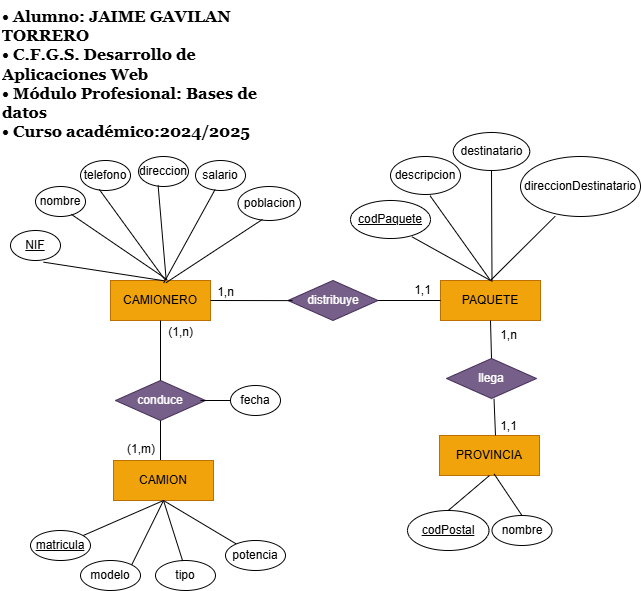

The diagram above was exported from draw.io. Its source (the exported page's mxGraphModel, read from the mxfile embedded in the PNG):
<mxGraphModel dx="1111" dy="465" grid="1" gridSize="10" guides="1" tooltips="1" connect="1" arrows="1" fold="1" page="1" pageScale="1" pageWidth="827" pageHeight="1169" math="0" shadow="0">
  <root>
    <mxCell id="0" />
    <mxCell id="1" parent="0" />
    <mxCell id="wZTzdxEhGidhUgGoHw_l-3" value="PAQUETE" style="whiteSpace=wrap;html=1;align=center;fillColor=#f0a30a;strokeColor=#BD7000;fontColor=#000000;" parent="1" vertex="1">
      <mxGeometry x="530" y="320" width="100" height="40" as="geometry" />
    </mxCell>
    <mxCell id="wZTzdxEhGidhUgGoHw_l-16" value="CAMIONERO" style="whiteSpace=wrap;html=1;align=center;fillColor=#f0a30a;strokeColor=#BD7000;fontColor=#000000;" parent="1" vertex="1">
      <mxGeometry x="200" y="320" width="100" height="40" as="geometry" />
    </mxCell>
    <mxCell id="wZTzdxEhGidhUgGoHw_l-17" value="distribuye" style="shape=rhombus;perimeter=rhombusPerimeter;whiteSpace=wrap;html=1;align=center;fillColor=#76608a;fontColor=#ffffff;strokeColor=#432D57;" parent="1" vertex="1">
      <mxGeometry x="377.5" y="320" width="90" height="40" as="geometry" />
    </mxCell>
    <mxCell id="wZTzdxEhGidhUgGoHw_l-18" value="" style="endArrow=none;html=1;rounded=0;entryX=1;entryY=0.5;entryDx=0;entryDy=0;exitX=0.05;exitY=0.503;exitDx=0;exitDy=0;exitPerimeter=0;" parent="1" source="wZTzdxEhGidhUgGoHw_l-17" target="wZTzdxEhGidhUgGoHw_l-16" edge="1">
      <mxGeometry relative="1" as="geometry">
        <mxPoint x="340" y="340" as="sourcePoint" />
        <mxPoint x="542" y="281" as="targetPoint" />
      </mxGeometry>
    </mxCell>
    <mxCell id="wZTzdxEhGidhUgGoHw_l-19" value="" style="endArrow=none;html=1;rounded=0;entryX=1;entryY=0.5;entryDx=0;entryDy=0;exitX=0;exitY=0.5;exitDx=0;exitDy=0;" parent="1" source="wZTzdxEhGidhUgGoHw_l-3" target="wZTzdxEhGidhUgGoHw_l-17" edge="1">
      <mxGeometry relative="1" as="geometry">
        <mxPoint x="490" y="339.71000000000004" as="sourcePoint" />
        <mxPoint x="450" y="339.71000000000004" as="targetPoint" />
      </mxGeometry>
    </mxCell>
    <mxCell id="wZTzdxEhGidhUgGoHw_l-47" value="direccionDestinatario" style="ellipse;whiteSpace=wrap;html=1;align=center;" parent="1" vertex="1">
      <mxGeometry x="610" y="196" width="120" height="60" as="geometry" />
    </mxCell>
    <mxCell id="wZTzdxEhGidhUgGoHw_l-48" value="destinatario" style="ellipse;whiteSpace=wrap;html=1;align=center;" parent="1" vertex="1">
      <mxGeometry x="542.75" y="172" width="76.5" height="38" as="geometry" />
    </mxCell>
    <mxCell id="wZTzdxEhGidhUgGoHw_l-49" value="descripcion" style="ellipse;whiteSpace=wrap;html=1;align=center;" parent="1" vertex="1">
      <mxGeometry x="480" y="196" width="70" height="38" as="geometry" />
    </mxCell>
    <mxCell id="wZTzdxEhGidhUgGoHw_l-52" value="&lt;u&gt;codPaquete&lt;/u&gt;" style="ellipse;whiteSpace=wrap;html=1;align=center;" parent="1" vertex="1">
      <mxGeometry x="440" y="240" width="80" height="38" as="geometry" />
    </mxCell>
    <mxCell id="wZTzdxEhGidhUgGoHw_l-53" value="" style="endArrow=none;html=1;rounded=0;entryX=0.768;entryY=0.955;entryDx=0;entryDy=0;exitX=0.5;exitY=0;exitDx=0;exitDy=0;entryPerimeter=0;" parent="1" source="wZTzdxEhGidhUgGoHw_l-3" target="wZTzdxEhGidhUgGoHw_l-52" edge="1">
      <mxGeometry relative="1" as="geometry">
        <mxPoint x="372" y="158" as="sourcePoint" />
        <mxPoint x="280" y="228" as="targetPoint" />
      </mxGeometry>
    </mxCell>
    <mxCell id="wZTzdxEhGidhUgGoHw_l-54" value="" style="endArrow=none;html=1;rounded=0;entryX=0.565;entryY=1.032;entryDx=0;entryDy=0;entryPerimeter=0;exitX=0.5;exitY=0;exitDx=0;exitDy=0;" parent="1" source="wZTzdxEhGidhUgGoHw_l-3" target="wZTzdxEhGidhUgGoHw_l-49" edge="1">
      <mxGeometry relative="1" as="geometry">
        <mxPoint x="430" y="228" as="sourcePoint" />
        <mxPoint x="297" y="132" as="targetPoint" />
      </mxGeometry>
    </mxCell>
    <mxCell id="wZTzdxEhGidhUgGoHw_l-55" value="" style="endArrow=none;html=1;rounded=0;entryX=0.5;entryY=1;entryDx=0;entryDy=0;exitX=0.515;exitY=0.029;exitDx=0;exitDy=0;exitPerimeter=0;" parent="1" source="wZTzdxEhGidhUgGoHw_l-3" target="wZTzdxEhGidhUgGoHw_l-48" edge="1">
      <mxGeometry relative="1" as="geometry">
        <mxPoint x="430" y="228" as="sourcePoint" />
        <mxPoint x="364.5" y="128" as="targetPoint" />
      </mxGeometry>
    </mxCell>
    <mxCell id="wZTzdxEhGidhUgGoHw_l-56" value="" style="endArrow=none;html=1;rounded=0;entryX=0.289;entryY=0.996;entryDx=0;entryDy=0;exitX=0.5;exitY=0;exitDx=0;exitDy=0;entryPerimeter=0;" parent="1" source="wZTzdxEhGidhUgGoHw_l-3" target="wZTzdxEhGidhUgGoHw_l-47" edge="1">
      <mxGeometry relative="1" as="geometry">
        <mxPoint x="483.5" y="218" as="sourcePoint" />
        <mxPoint x="472.5" y="118" as="targetPoint" />
      </mxGeometry>
    </mxCell>
    <mxCell id="wZTzdxEhGidhUgGoHw_l-59" value="telefono" style="ellipse;whiteSpace=wrap;html=1;align=center;" parent="1" vertex="1">
      <mxGeometry x="170" y="200" width="50" height="30" as="geometry" />
    </mxCell>
    <mxCell id="wZTzdxEhGidhUgGoHw_l-60" value="nombre" style="ellipse;whiteSpace=wrap;html=1;align=center;" parent="1" vertex="1">
      <mxGeometry x="125" y="226" width="50" height="30" as="geometry" />
    </mxCell>
    <mxCell id="wZTzdxEhGidhUgGoHw_l-61" value="&lt;u&gt;NIF&lt;/u&gt;" style="ellipse;whiteSpace=wrap;html=1;align=center;" parent="1" vertex="1">
      <mxGeometry x="100" y="270" width="50" height="30" as="geometry" />
    </mxCell>
    <mxCell id="wZTzdxEhGidhUgGoHw_l-62" value="direccion" style="ellipse;whiteSpace=wrap;html=1;align=center;" parent="1" vertex="1">
      <mxGeometry x="228" y="196" width="50" height="30" as="geometry" />
    </mxCell>
    <mxCell id="wZTzdxEhGidhUgGoHw_l-63" value="" style="endArrow=none;html=1;rounded=0;entryX=0.661;entryY=1.055;entryDx=0;entryDy=0;entryPerimeter=0;exitX=0.534;exitY=0.006;exitDx=0;exitDy=0;exitPerimeter=0;" parent="1" source="wZTzdxEhGidhUgGoHw_l-16" target="wZTzdxEhGidhUgGoHw_l-61" edge="1">
      <mxGeometry relative="1" as="geometry">
        <mxPoint x="240" y="310" as="sourcePoint" />
        <mxPoint x="170" y="250" as="targetPoint" />
      </mxGeometry>
    </mxCell>
    <mxCell id="wZTzdxEhGidhUgGoHw_l-64" value="" style="endArrow=none;html=1;rounded=0;exitX=0.545;exitY=-0.016;exitDx=0;exitDy=0;exitPerimeter=0;entryX=0.375;entryY=0.963;entryDx=0;entryDy=0;entryPerimeter=0;" parent="1" source="wZTzdxEhGidhUgGoHw_l-16" target="wZTzdxEhGidhUgGoHw_l-59" edge="1">
      <mxGeometry relative="1" as="geometry">
        <mxPoint x="293" y="326" as="sourcePoint" />
        <mxPoint x="290" y="256" as="targetPoint" />
      </mxGeometry>
    </mxCell>
    <mxCell id="wZTzdxEhGidhUgGoHw_l-65" value="" style="endArrow=none;html=1;rounded=0;exitX=0.557;exitY=-0.012;exitDx=0;exitDy=0;exitPerimeter=0;entryX=0.392;entryY=0.967;entryDx=0;entryDy=0;entryPerimeter=0;" parent="1" source="wZTzdxEhGidhUgGoHw_l-16" target="wZTzdxEhGidhUgGoHw_l-62" edge="1">
      <mxGeometry relative="1" as="geometry">
        <mxPoint x="267" y="328" as="sourcePoint" />
        <mxPoint x="329" y="257" as="targetPoint" />
      </mxGeometry>
    </mxCell>
    <mxCell id="wZTzdxEhGidhUgGoHw_l-66" value="1,n" style="text;html=1;align=center;verticalAlign=middle;resizable=0;points=[];autosize=1;strokeColor=none;fillColor=none;" parent="1" vertex="1">
      <mxGeometry x="295" y="317" width="40" height="30" as="geometry" />
    </mxCell>
    <mxCell id="wZTzdxEhGidhUgGoHw_l-67" value="1,1" style="text;html=1;align=center;verticalAlign=middle;resizable=0;points=[];autosize=1;strokeColor=none;fillColor=none;" parent="1" vertex="1">
      <mxGeometry x="491.5" y="315" width="40" height="30" as="geometry" />
    </mxCell>
    <mxCell id="wZTzdxEhGidhUgGoHw_l-71" value="PROVINCIA" style="whiteSpace=wrap;html=1;align=center;fillColor=#f0a30a;strokeColor=#BD7000;fontColor=#000000;" parent="1" vertex="1">
      <mxGeometry x="529" y="475" width="100" height="40" as="geometry" />
    </mxCell>
    <mxCell id="wZTzdxEhGidhUgGoHw_l-72" value="" style="endArrow=none;html=1;rounded=0;entryX=0.528;entryY=1.008;entryDx=0;entryDy=0;entryPerimeter=0;" parent="1" target="DbVgC0TRh4a6N5ayxihh-25" edge="1">
      <mxGeometry relative="1" as="geometry">
        <mxPoint x="585" y="475" as="sourcePoint" />
        <mxPoint x="560" y="430" as="targetPoint" />
      </mxGeometry>
    </mxCell>
    <mxCell id="wZTzdxEhGidhUgGoHw_l-77" value="1,1" style="text;html=1;align=center;verticalAlign=middle;resizable=0;points=[];autosize=1;strokeColor=none;fillColor=none;" parent="1" vertex="1">
      <mxGeometry x="578.5" y="451" width="40" height="30" as="geometry" />
    </mxCell>
    <mxCell id="wZTzdxEhGidhUgGoHw_l-80" value="" style="endArrow=none;html=1;rounded=0;entryX=0.717;entryY=0.928;entryDx=0;entryDy=0;entryPerimeter=0;exitX=0.567;exitY=-0.021;exitDx=0;exitDy=0;exitPerimeter=0;" parent="1" source="wZTzdxEhGidhUgGoHw_l-16" target="wZTzdxEhGidhUgGoHw_l-60" edge="1">
      <mxGeometry relative="1" as="geometry">
        <mxPoint x="263" y="330" as="sourcePoint" />
        <mxPoint x="83" y="260" as="targetPoint" />
      </mxGeometry>
    </mxCell>
    <mxCell id="DbVgC0TRh4a6N5ayxihh-2" value="conduce" style="shape=rhombus;perimeter=rhombusPerimeter;whiteSpace=wrap;html=1;align=center;fillColor=#76608a;fontColor=#ffffff;strokeColor=#432D57;" parent="1" vertex="1">
      <mxGeometry x="205" y="420" width="90" height="40" as="geometry" />
    </mxCell>
    <mxCell id="DbVgC0TRh4a6N5ayxihh-3" value="" style="endArrow=none;html=1;rounded=0;entryX=0.5;entryY=1;entryDx=0;entryDy=0;" parent="1" source="DbVgC0TRh4a6N5ayxihh-2" target="wZTzdxEhGidhUgGoHw_l-16" edge="1">
      <mxGeometry relative="1" as="geometry">
        <mxPoint x="187" y="410" as="sourcePoint" />
        <mxPoint x="140" y="440" as="targetPoint" />
      </mxGeometry>
    </mxCell>
    <mxCell id="DbVgC0TRh4a6N5ayxihh-4" value="(1,n)" style="resizable=0;html=1;whiteSpace=wrap;align=right;verticalAlign=bottom;" parent="DbVgC0TRh4a6N5ayxihh-3" connectable="0" vertex="1">
      <mxGeometry x="1" relative="1" as="geometry">
        <mxPoint x="34" y="20" as="offset" />
      </mxGeometry>
    </mxCell>
    <mxCell id="DbVgC0TRh4a6N5ayxihh-5" value="" style="endArrow=none;html=1;rounded=0;exitX=0.5;exitY=1;exitDx=0;exitDy=0;" parent="1" source="DbVgC0TRh4a6N5ayxihh-2" edge="1">
      <mxGeometry relative="1" as="geometry">
        <mxPoint x="187" y="410" as="sourcePoint" />
        <mxPoint x="250" y="500" as="targetPoint" />
      </mxGeometry>
    </mxCell>
    <mxCell id="DbVgC0TRh4a6N5ayxihh-6" value="(1,m)" style="resizable=0;html=1;whiteSpace=wrap;align=right;verticalAlign=bottom;" parent="DbVgC0TRh4a6N5ayxihh-5" connectable="0" vertex="1">
      <mxGeometry x="1" relative="1" as="geometry">
        <mxPoint x="-4" y="-3" as="offset" />
      </mxGeometry>
    </mxCell>
    <mxCell id="DbVgC0TRh4a6N5ayxihh-7" value="CAMION" style="whiteSpace=wrap;html=1;align=center;fillColor=#f0a30a;strokeColor=#BD7000;fontColor=#000000;" parent="1" vertex="1">
      <mxGeometry x="203" y="500" width="100" height="40" as="geometry" />
    </mxCell>
    <mxCell id="DbVgC0TRh4a6N5ayxihh-12" value="nombre" style="ellipse;whiteSpace=wrap;html=1;align=center;" parent="1" vertex="1">
      <mxGeometry x="581.5" y="555" width="60" height="30" as="geometry" />
    </mxCell>
    <mxCell id="DbVgC0TRh4a6N5ayxihh-13" value="&lt;u&gt;codPostal&lt;/u&gt;" style="ellipse;whiteSpace=wrap;html=1;align=center;" parent="1" vertex="1">
      <mxGeometry x="497" y="550" width="81.5" height="40" as="geometry" />
    </mxCell>
    <mxCell id="DbVgC0TRh4a6N5ayxihh-14" value="" style="endArrow=none;html=1;rounded=0;entryX=0.5;entryY=0;entryDx=0;entryDy=0;exitX=0.547;exitY=0.964;exitDx=0;exitDy=0;exitPerimeter=0;" parent="1" source="wZTzdxEhGidhUgGoHw_l-71" target="DbVgC0TRh4a6N5ayxihh-12" edge="1">
      <mxGeometry relative="1" as="geometry">
        <mxPoint x="575" y="525" as="sourcePoint" />
        <mxPoint x="589" y="334" as="targetPoint" />
      </mxGeometry>
    </mxCell>
    <mxCell id="DbVgC0TRh4a6N5ayxihh-15" value="" style="endArrow=none;html=1;rounded=0;entryX=0.5;entryY=0;entryDx=0;entryDy=0;exitX=0.5;exitY=1;exitDx=0;exitDy=0;" parent="1" source="wZTzdxEhGidhUgGoHw_l-71" target="DbVgC0TRh4a6N5ayxihh-13" edge="1">
      <mxGeometry relative="1" as="geometry">
        <mxPoint x="575" y="525" as="sourcePoint" />
        <mxPoint x="636" y="344" as="targetPoint" />
      </mxGeometry>
    </mxCell>
    <mxCell id="DbVgC0TRh4a6N5ayxihh-16" value="modelo" style="ellipse;whiteSpace=wrap;html=1;align=center;" parent="1" vertex="1">
      <mxGeometry x="170" y="600" width="60" height="30" as="geometry" />
    </mxCell>
    <mxCell id="DbVgC0TRh4a6N5ayxihh-17" value="tipo" style="ellipse;whiteSpace=wrap;html=1;align=center;" parent="1" vertex="1">
      <mxGeometry x="245" y="600" width="60" height="30" as="geometry" />
    </mxCell>
    <mxCell id="DbVgC0TRh4a6N5ayxihh-18" value="" style="endArrow=none;html=1;rounded=0;entryX=1;entryY=0;entryDx=0;entryDy=0;exitX=0.5;exitY=1;exitDx=0;exitDy=0;" parent="1" source="DbVgC0TRh4a6N5ayxihh-7" target="DbVgC0TRh4a6N5ayxihh-16" edge="1">
      <mxGeometry relative="1" as="geometry">
        <mxPoint x="-50" y="722" as="sourcePoint" />
        <mxPoint x="-36" y="531" as="targetPoint" />
      </mxGeometry>
    </mxCell>
    <mxCell id="DbVgC0TRh4a6N5ayxihh-19" value="" style="endArrow=none;html=1;rounded=0;exitX=0.5;exitY=1;exitDx=0;exitDy=0;entryX=0.453;entryY=0.017;entryDx=0;entryDy=0;entryPerimeter=0;" parent="1" source="DbVgC0TRh4a6N5ayxihh-7" target="DbVgC0TRh4a6N5ayxihh-17" edge="1">
      <mxGeometry relative="1" as="geometry">
        <mxPoint x="-50" y="722" as="sourcePoint" />
        <mxPoint x="260" y="610" as="targetPoint" />
      </mxGeometry>
    </mxCell>
    <mxCell id="DbVgC0TRh4a6N5ayxihh-25" value="llega" style="shape=rhombus;perimeter=rhombusPerimeter;whiteSpace=wrap;html=1;align=center;fillColor=#76608a;fontColor=#ffffff;strokeColor=#432D57;" parent="1" vertex="1">
      <mxGeometry x="536" y="398" width="90" height="40" as="geometry" />
    </mxCell>
    <mxCell id="DbVgC0TRh4a6N5ayxihh-31" value="" style="endArrow=none;html=1;rounded=0;entryX=0.5;entryY=1;entryDx=0;entryDy=0;exitX=0.5;exitY=0;exitDx=0;exitDy=0;" parent="1" source="DbVgC0TRh4a6N5ayxihh-25" target="wZTzdxEhGidhUgGoHw_l-3" edge="1">
      <mxGeometry relative="1" as="geometry">
        <mxPoint x="576.5" y="397" as="sourcePoint" />
        <mxPoint x="575.5" y="360" as="targetPoint" />
      </mxGeometry>
    </mxCell>
    <mxCell id="DbVgC0TRh4a6N5ayxihh-32" value="1,n" style="text;html=1;align=center;verticalAlign=middle;resizable=0;points=[];autosize=1;strokeColor=none;fillColor=none;" parent="1" vertex="1">
      <mxGeometry x="578.5" y="360" width="40" height="30" as="geometry" />
    </mxCell>
    <mxCell id="DbVgC0TRh4a6N5ayxihh-33" value="" style="endArrow=none;html=1;rounded=0;exitX=0.5;exitY=1;exitDx=0;exitDy=0;" parent="1" source="DbVgC0TRh4a6N5ayxihh-7" target="DbVgC0TRh4a6N5ayxihh-34" edge="1">
      <mxGeometry relative="1" as="geometry">
        <mxPoint x="90" y="575" as="sourcePoint" />
        <mxPoint x="150" y="575" as="targetPoint" />
      </mxGeometry>
    </mxCell>
    <mxCell id="DbVgC0TRh4a6N5ayxihh-34" value="&lt;u&gt;matricula&lt;/u&gt;" style="ellipse;whiteSpace=wrap;html=1;align=center;" parent="1" vertex="1">
      <mxGeometry x="120" y="570" width="60" height="30" as="geometry" />
    </mxCell>
    <mxCell id="DbVgC0TRh4a6N5ayxihh-36" value="" style="endArrow=none;html=1;rounded=0;exitX=0.5;exitY=1;exitDx=0;exitDy=0;" parent="1" source="DbVgC0TRh4a6N5ayxihh-7" target="DbVgC0TRh4a6N5ayxihh-37" edge="1">
      <mxGeometry relative="1" as="geometry">
        <mxPoint x="295" y="605" as="sourcePoint" />
        <mxPoint x="355" y="605" as="targetPoint" />
      </mxGeometry>
    </mxCell>
    <mxCell id="DbVgC0TRh4a6N5ayxihh-37" value="potencia" style="ellipse;whiteSpace=wrap;html=1;align=center;" parent="1" vertex="1">
      <mxGeometry x="315" y="580" width="60" height="30" as="geometry" />
    </mxCell>
    <mxCell id="DbVgC0TRh4a6N5ayxihh-38" value="" style="endArrow=none;html=1;rounded=0;" parent="1" target="DbVgC0TRh4a6N5ayxihh-39" edge="1">
      <mxGeometry relative="1" as="geometry">
        <mxPoint x="290" y="440" as="sourcePoint" />
        <mxPoint x="360" y="445" as="targetPoint" />
      </mxGeometry>
    </mxCell>
    <mxCell id="DbVgC0TRh4a6N5ayxihh-39" value="fecha" style="ellipse;whiteSpace=wrap;html=1;align=center;" parent="1" vertex="1">
      <mxGeometry x="320" y="425" width="50" height="30" as="geometry" />
    </mxCell>
    <mxCell id="DbVgC0TRh4a6N5ayxihh-41" value="&lt;h3 style=&quot;margin-top: 0px; font-size: 16px;&quot;&gt;&lt;font face=&quot;Georgia&quot;&gt;&lt;font style=&quot;font-size: 16px;&quot;&gt;• Alumno: JAIME GAVILAN TORRERO&amp;nbsp;&lt;br&gt;&lt;/font&gt;&lt;font style=&quot;font-size: 16px;&quot;&gt;• C.F.G.S. Desarrollo de Aplicaciones Web&lt;br&gt;&lt;/font&gt;&lt;font style=&quot;font-size: 16px;&quot;&gt;• Módulo Profesional: Bases de datos&lt;br&gt;&lt;/font&gt;&lt;font style=&quot;font-size: 16px;&quot;&gt;• Curso académico:2024/2025&lt;/font&gt;&lt;/font&gt;&lt;/h3&gt;" style="text;html=1;whiteSpace=wrap;overflow=hidden;rounded=0;" parent="1" vertex="1">
      <mxGeometry x="90" y="40.00000000000006" width="280" height="160" as="geometry" />
    </mxCell>
    <mxCell id="Rm2SnW2jwQp5vQ1xio_C-1" value="salario" style="ellipse;whiteSpace=wrap;html=1;align=center;" vertex="1" parent="1">
      <mxGeometry x="285" y="200" width="50" height="30" as="geometry" />
    </mxCell>
    <mxCell id="Rm2SnW2jwQp5vQ1xio_C-2" value="" style="endArrow=none;html=1;rounded=0;entryX=0.392;entryY=0.967;entryDx=0;entryDy=0;entryPerimeter=0;exitX=0.532;exitY=0.063;exitDx=0;exitDy=0;exitPerimeter=0;" edge="1" parent="1" target="Rm2SnW2jwQp5vQ1xio_C-1" source="wZTzdxEhGidhUgGoHw_l-16">
      <mxGeometry relative="1" as="geometry">
        <mxPoint x="260" y="320" as="sourcePoint" />
        <mxPoint x="339" y="267" as="targetPoint" />
      </mxGeometry>
    </mxCell>
    <mxCell id="Rm2SnW2jwQp5vQ1xio_C-3" value="poblacion" style="ellipse;whiteSpace=wrap;html=1;align=center;" vertex="1" parent="1">
      <mxGeometry x="327.5" y="226" width="62.5" height="34" as="geometry" />
    </mxCell>
    <mxCell id="Rm2SnW2jwQp5vQ1xio_C-4" value="" style="endArrow=none;html=1;rounded=0;exitX=0.555;exitY=0.055;exitDx=0;exitDy=0;exitPerimeter=0;entryX=0.392;entryY=0.967;entryDx=0;entryDy=0;entryPerimeter=0;" edge="1" parent="1" target="Rm2SnW2jwQp5vQ1xio_C-3" source="wZTzdxEhGidhUgGoHw_l-16">
      <mxGeometry relative="1" as="geometry">
        <mxPoint x="276" y="340" as="sourcePoint" />
        <mxPoint x="349" y="277" as="targetPoint" />
      </mxGeometry>
    </mxCell>
  </root>
</mxGraphModel>